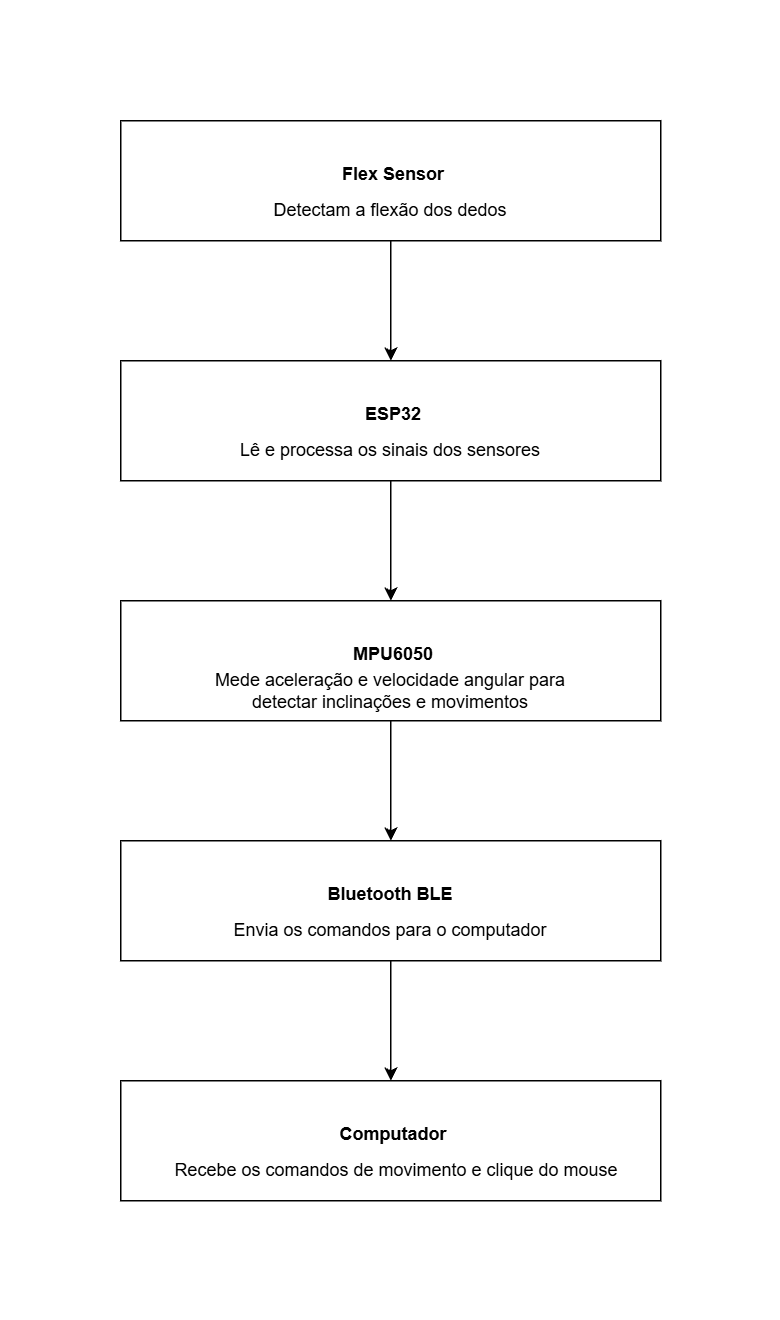

The diagram above was exported from draw.io. Its source (the exported page's mxGraphModel, read from the mxfile embedded in the PNG):
<mxGraphModel dx="2488" dy="1281" grid="1" gridSize="10" guides="1" tooltips="1" connect="1" arrows="1" fold="1" page="1" pageScale="1" pageWidth="520" pageHeight="880" math="0" shadow="0">
  <root>
    <mxCell id="0" />
    <mxCell id="1" parent="0" />
    <mxCell id="tLUjZZQiHCkhtwVLtBqb-17" edge="1" parent="1" source="tLUjZZQiHCkhtwVLtBqb-1" style="edgeStyle=orthogonalEdgeStyle;rounded=0;orthogonalLoop=1;jettySize=auto;html=1;exitX=0.5;exitY=1;exitDx=0;exitDy=0;entryX=0.5;entryY=0;entryDx=0;entryDy=0;defaultLabelBackgroundColor=page;" target="tLUjZZQiHCkhtwVLtBqb-4">
      <mxGeometry relative="1" as="geometry" />
    </mxCell>
    <mxCell id="tLUjZZQiHCkhtwVLtBqb-1" parent="1" style="rounded=0;whiteSpace=wrap;html=1;" value="" vertex="1">
      <mxGeometry height="80" width="360" x="80" y="80" as="geometry" />
    </mxCell>
    <mxCell id="tLUjZZQiHCkhtwVLtBqb-2" parent="1" style="text;html=1;whiteSpace=wrap;strokeColor=none;fillColor=none;align=center;verticalAlign=middle;rounded=0;fontStyle=1" value="Flex Sensor" vertex="1">
      <mxGeometry height="20" width="76" x="224" y="106" as="geometry" />
    </mxCell>
    <mxCell id="tLUjZZQiHCkhtwVLtBqb-3" parent="1" style="text;html=1;whiteSpace=wrap;strokeColor=none;fillColor=none;align=center;verticalAlign=middle;rounded=0;" value="&lt;font&gt;Detectam a flexão dos dedos&lt;/font&gt;" vertex="1">
      <mxGeometry height="20" width="280" x="120" y="130" as="geometry" />
    </mxCell>
    <mxCell id="tLUjZZQiHCkhtwVLtBqb-18" edge="1" parent="1" source="tLUjZZQiHCkhtwVLtBqb-4" style="edgeStyle=orthogonalEdgeStyle;rounded=0;orthogonalLoop=1;jettySize=auto;html=1;exitX=0.5;exitY=1;exitDx=0;exitDy=0;entryX=0.5;entryY=0;entryDx=0;entryDy=0;defaultLabelBackgroundColor=page;" target="tLUjZZQiHCkhtwVLtBqb-7">
      <mxGeometry relative="1" as="geometry" />
    </mxCell>
    <mxCell id="tLUjZZQiHCkhtwVLtBqb-4" parent="1" style="rounded=0;whiteSpace=wrap;html=1;" value="" vertex="1">
      <mxGeometry height="80" width="360" x="80" y="240" as="geometry" />
    </mxCell>
    <mxCell id="tLUjZZQiHCkhtwVLtBqb-5" parent="1" style="text;html=1;whiteSpace=wrap;strokeColor=none;fillColor=none;align=center;verticalAlign=middle;rounded=0;fontStyle=1" value="ESP32" vertex="1">
      <mxGeometry height="20" width="76" x="224" y="266" as="geometry" />
    </mxCell>
    <mxCell id="tLUjZZQiHCkhtwVLtBqb-6" parent="1" style="text;html=1;whiteSpace=wrap;strokeColor=none;fillColor=none;align=center;verticalAlign=middle;rounded=0;" value="&lt;font&gt;Lê e processa os sinais dos sensores&lt;/font&gt;" vertex="1">
      <mxGeometry height="20" width="280" x="120" y="290" as="geometry" />
    </mxCell>
    <mxCell id="tLUjZZQiHCkhtwVLtBqb-19" edge="1" parent="1" source="tLUjZZQiHCkhtwVLtBqb-7" style="edgeStyle=orthogonalEdgeStyle;rounded=0;orthogonalLoop=1;jettySize=auto;html=1;exitX=0.5;exitY=1;exitDx=0;exitDy=0;entryX=0.5;entryY=0;entryDx=0;entryDy=0;defaultLabelBackgroundColor=page;" target="tLUjZZQiHCkhtwVLtBqb-10">
      <mxGeometry relative="1" as="geometry" />
    </mxCell>
    <mxCell id="tLUjZZQiHCkhtwVLtBqb-7" parent="1" style="rounded=0;whiteSpace=wrap;html=1;" value="" vertex="1">
      <mxGeometry height="80" width="360" x="80" y="400" as="geometry" />
    </mxCell>
    <mxCell id="tLUjZZQiHCkhtwVLtBqb-8" parent="1" style="text;html=1;whiteSpace=wrap;strokeColor=none;fillColor=none;align=center;verticalAlign=middle;rounded=0;fontStyle=1" value="MPU6050" vertex="1">
      <mxGeometry height="20" width="76" x="224" y="426" as="geometry" />
    </mxCell>
    <mxCell id="tLUjZZQiHCkhtwVLtBqb-9" parent="1" style="text;html=1;whiteSpace=wrap;strokeColor=none;fillColor=none;align=center;verticalAlign=middle;rounded=0;" value="&lt;font&gt;Mede aceleração e velocidade angular para detectar inclinações e movimentos&lt;/font&gt;" vertex="1">
      <mxGeometry height="20" width="280" x="120" y="450" as="geometry" />
    </mxCell>
    <mxCell id="tLUjZZQiHCkhtwVLtBqb-20" edge="1" parent="1" source="tLUjZZQiHCkhtwVLtBqb-10" style="edgeStyle=orthogonalEdgeStyle;rounded=0;orthogonalLoop=1;jettySize=auto;html=1;exitX=0.5;exitY=1;exitDx=0;exitDy=0;entryX=0.5;entryY=0;entryDx=0;entryDy=0;defaultLabelBackgroundColor=page;" target="tLUjZZQiHCkhtwVLtBqb-13">
      <mxGeometry relative="1" as="geometry" />
    </mxCell>
    <mxCell id="tLUjZZQiHCkhtwVLtBqb-10" parent="1" style="rounded=0;whiteSpace=wrap;html=1;" value="" vertex="1">
      <mxGeometry height="80" width="360" x="80" y="560" as="geometry" />
    </mxCell>
    <mxCell id="tLUjZZQiHCkhtwVLtBqb-11" parent="1" style="text;html=1;whiteSpace=wrap;strokeColor=none;fillColor=none;align=center;verticalAlign=middle;rounded=0;fontStyle=1" value="Bluetooth BLE" vertex="1">
      <mxGeometry height="20" width="86" x="217" y="586" as="geometry" />
    </mxCell>
    <mxCell id="tLUjZZQiHCkhtwVLtBqb-12" parent="1" style="text;html=1;whiteSpace=wrap;strokeColor=none;fillColor=none;align=center;verticalAlign=middle;rounded=0;" value="&lt;font&gt;Envia os comandos para o computador&lt;/font&gt;" vertex="1">
      <mxGeometry height="20" width="280" x="120" y="610" as="geometry" />
    </mxCell>
    <mxCell id="tLUjZZQiHCkhtwVLtBqb-13" parent="1" style="rounded=0;whiteSpace=wrap;html=1;" value="" vertex="1">
      <mxGeometry height="80" width="360" x="80" y="720" as="geometry" />
    </mxCell>
    <mxCell id="tLUjZZQiHCkhtwVLtBqb-14" parent="1" style="text;html=1;whiteSpace=wrap;strokeColor=none;fillColor=none;align=center;verticalAlign=middle;rounded=0;fontStyle=1" value="Computador" vertex="1">
      <mxGeometry height="20" width="76" x="224" y="746" as="geometry" />
    </mxCell>
    <mxCell id="tLUjZZQiHCkhtwVLtBqb-15" parent="1" style="text;html=1;whiteSpace=wrap;strokeColor=none;fillColor=none;align=center;verticalAlign=middle;rounded=0;" value="&lt;font&gt;Recebe os comandos de movimento e clique do mouse&lt;/font&gt;" vertex="1">
      <mxGeometry height="20" width="300" x="114" y="770" as="geometry" />
    </mxCell>
  </root>
</mxGraphModel>